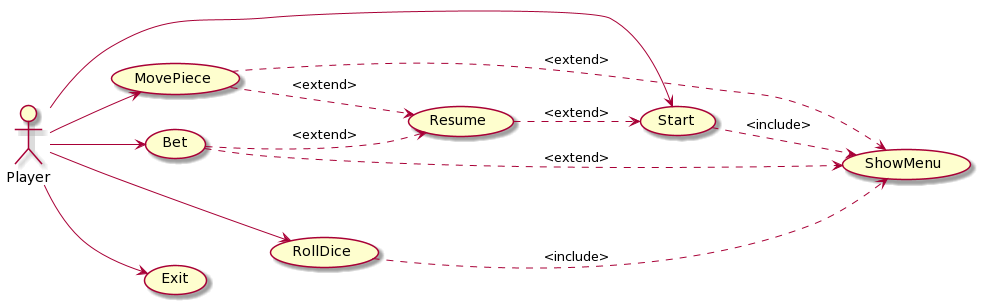

The diagram above was rendered by PlantUML. Its source (embedded in the PNG):
@startuml
left to right direction

actor Player

usecase Start
usecase MovePiece
usecase Bet
usecase RollDice
usecase Resume
usecase Exit

usecase ShowMenu

Player --> Start
Start ..> ShowMenu : <include>
Player --> MovePiece
MovePiece ..> ShowMenu : <extend>
Player --> Bet
Bet ..> ShowMenu : <extend>
Bet ..> Resume : <extend>
Player --> RollDice
RollDice ..> ShowMenu : <include>
MovePiece ..> Resume : <extend>
Resume ..> Start : <extend>
Player --> Exit
@enduml